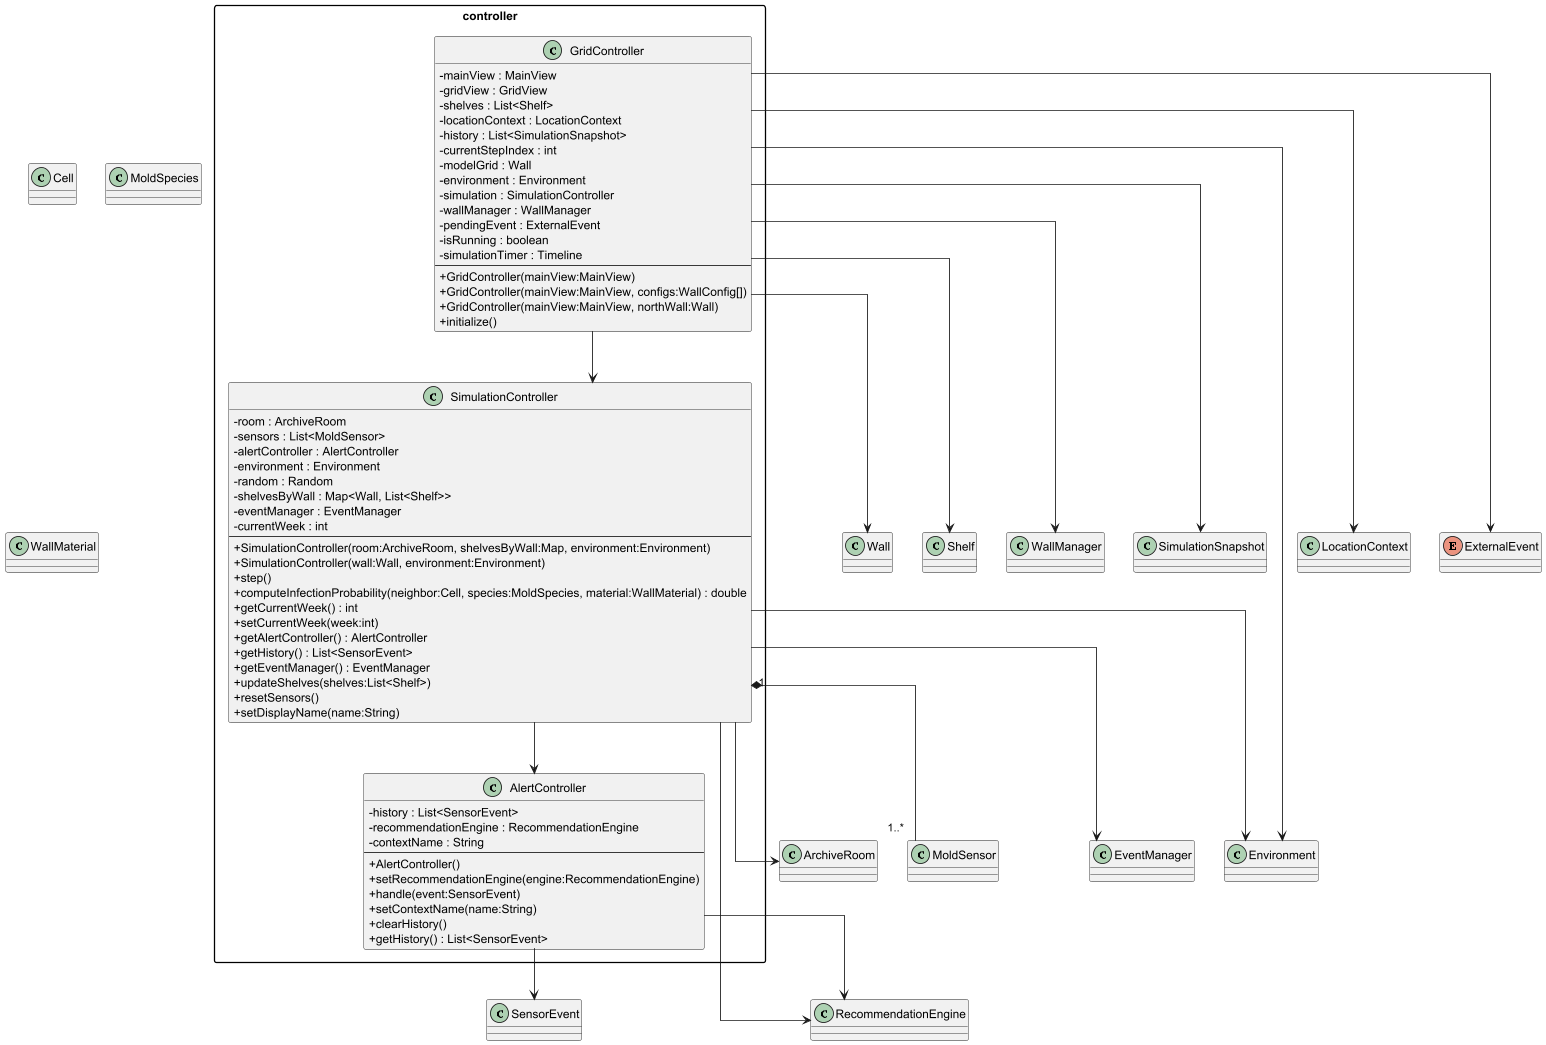

The diagram above was rendered by PlantUML. Its source (embedded in the PNG):
@startuml diagram_controller
scale 0.85
skinparam classAttributeIconSize 0
skinparam packageStyle rectangle
skinparam linetype ortho

' Stubs des classes externes référencées
class ArchiveRoom
class Environment
class Wall
class Cell
class Shelf
class MoldSensor
class MoldSpecies
class WallMaterial
class SensorEvent
class RecommendationEngine
class EventManager
class WallManager
class SimulationSnapshot
class LocationContext
enum ExternalEvent

package "controller" {

    class SimulationController {
        -room : ArchiveRoom
        -sensors : List<MoldSensor>
        -alertController : AlertController
        -environment : Environment
        -random : Random
        -shelvesByWall : Map<Wall, List<Shelf>>
        -eventManager : EventManager
        -currentWeek : int
        --
        +SimulationController(room:ArchiveRoom, shelvesByWall:Map, environment:Environment)
        +SimulationController(wall:Wall, environment:Environment)
        +step()
        +computeInfectionProbability(neighbor:Cell, species:MoldSpecies, material:WallMaterial) : double
        +getCurrentWeek() : int
        +setCurrentWeek(week:int)
        +getAlertController() : AlertController
        +getHistory() : List<SensorEvent>
        +getEventManager() : EventManager
        +updateShelves(shelves:List<Shelf>)
        +resetSensors()
        +setDisplayName(name:String)
    }

    class AlertController {
        -history : List<SensorEvent>
        -recommendationEngine : RecommendationEngine
        -contextName : String
        --
        +AlertController()
        +setRecommendationEngine(engine:RecommendationEngine)
        +handle(event:SensorEvent)
        +setContextName(name:String)
        +clearHistory()
        +getHistory() : List<SensorEvent>
    }

    class GridController {
        -mainView : MainView
        -gridView : GridView
        -shelves : List<Shelf>
        -locationContext : LocationContext
        -history : List<SimulationSnapshot>
        -currentStepIndex : int
        -modelGrid : Wall
        -environment : Environment
        -simulation : SimulationController
        -wallManager : WallManager
        -pendingEvent : ExternalEvent
        -isRunning : boolean
        -simulationTimer : Timeline
        --
        +GridController(mainView:MainView)
        +GridController(mainView:MainView, configs:WallConfig[])
        +GridController(mainView:MainView, northWall:Wall)
        +initialize()
    }
}

' Relations controller → model
SimulationController --> ArchiveRoom
SimulationController --> Environment
SimulationController "1" *-- "1..*" MoldSensor
SimulationController --> AlertController
SimulationController --> EventManager
SimulationController --> RecommendationEngine

AlertController --> SensorEvent
AlertController --> RecommendationEngine

GridController --> SimulationController
GridController --> Wall
GridController --> Environment
GridController --> Shelf
GridController --> LocationContext
GridController --> SimulationSnapshot
GridController --> WallManager
GridController --> ExternalEvent

@enduml